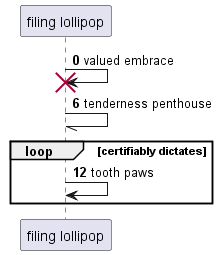

The diagram above was rendered by PlantUML. Its source (embedded in the PNG):
@startuml
participant "filing lollipop" as 0
autonumber 0 6
0 -> 0!! : valued embrace
0 -// 0: tenderness penthouse
loop certifiably dictates
0 -> 0: tooth paws
autonumber stop
end
@enduml